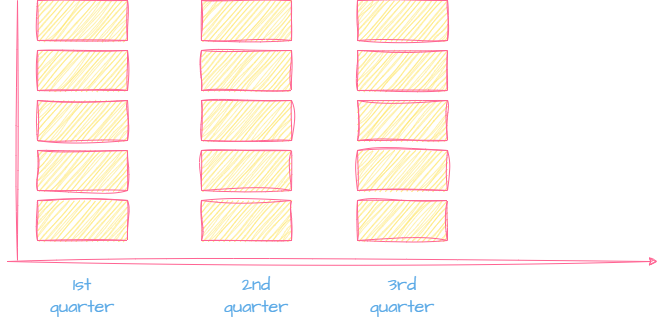

The diagram above was exported from draw.io. Its source (the exported page's mxGraphModel, read from the mxfile embedded in the PNG):
<mxGraphModel dx="349" dy="825" grid="1" gridSize="10" guides="1" tooltips="1" connect="1" arrows="1" fold="1" page="1" pageScale="1" pageWidth="850" pageHeight="1100" math="0" shadow="0">
  <root>
    <mxCell id="0" />
    <mxCell id="1" parent="0" />
    <mxCell id="4" value="" style="endArrow=classic;html=1;rounded=0;sketch=1;hachureGap=4;jiggle=2;curveFitting=1;fontFamily=Architects Daughter;fontSource=https%3A%2F%2Ffonts.googleapis.com%2Fcss%3Ffamily%3DArchitects%2BDaughter;fontSize=16;labelBackgroundColor=none;strokeColor=#FF6392;fontColor=default;" parent="1" edge="1">
      <mxGeometry width="50" height="50" relative="1" as="geometry">
        <mxPoint x="160" y="371" as="sourcePoint" />
        <mxPoint x="810" y="371" as="targetPoint" />
      </mxGeometry>
    </mxCell>
    <mxCell id="5" value="" style="endArrow=none;html=1;rounded=0;sketch=1;hachureGap=4;jiggle=2;curveFitting=1;fontFamily=Architects Daughter;fontSource=https%3A%2F%2Ffonts.googleapis.com%2Fcss%3Ffamily%3DArchitects%2BDaughter;fontSize=16;labelBackgroundColor=none;strokeColor=#FF6392;fontColor=default;" parent="1" edge="1">
      <mxGeometry width="50" height="50" relative="1" as="geometry">
        <mxPoint x="170" y="370" as="sourcePoint" />
        <mxPoint x="170" y="110" as="targetPoint" />
      </mxGeometry>
    </mxCell>
    <mxCell id="7" value="" style="rounded=0;whiteSpace=wrap;html=1;sketch=1;hachureGap=4;jiggle=2;curveFitting=1;fontFamily=Architects Daughter;fontSource=https%3A%2F%2Ffonts.googleapis.com%2Fcss%3Ffamily%3DArchitects%2BDaughter;fontSize=20;labelBackgroundColor=none;fillColor=#FFE45E;strokeColor=#FF6392;fontColor=#5AA9E6;" parent="1" vertex="1">
      <mxGeometry x="190" y="310" width="90" height="40" as="geometry" />
    </mxCell>
    <mxCell id="30" value="1st&lt;br&gt;quarter" style="text;html=1;align=center;verticalAlign=middle;whiteSpace=wrap;rounded=0;fontSize=18;fontFamily=Architects Daughter;labelBackgroundColor=none;fontColor=#5AA9E6;" parent="1" vertex="1">
      <mxGeometry x="185" y="390" width="100" height="30" as="geometry" />
    </mxCell>
    <mxCell id="33" value="" style="rounded=0;whiteSpace=wrap;html=1;sketch=1;hachureGap=4;jiggle=2;curveFitting=1;fontFamily=Architects Daughter;fontSource=https%3A%2F%2Ffonts.googleapis.com%2Fcss%3Ffamily%3DArchitects%2BDaughter;fontSize=20;labelBackgroundColor=none;fillColor=#FFE45E;strokeColor=#FF6392;fontColor=#5AA9E6;" parent="1" vertex="1">
      <mxGeometry x="190" y="260" width="90" height="40" as="geometry" />
    </mxCell>
    <mxCell id="36" value="" style="rounded=0;whiteSpace=wrap;html=1;sketch=1;hachureGap=4;jiggle=2;curveFitting=1;fontFamily=Architects Daughter;fontSource=https%3A%2F%2Ffonts.googleapis.com%2Fcss%3Ffamily%3DArchitects%2BDaughter;fontSize=20;labelBackgroundColor=none;fillColor=#FFE45E;strokeColor=#FF6392;fontColor=#5AA9E6;" parent="1" vertex="1">
      <mxGeometry x="354" y="310" width="90" height="40" as="geometry" />
    </mxCell>
    <mxCell id="37" value="" style="rounded=0;whiteSpace=wrap;html=1;sketch=1;hachureGap=4;jiggle=2;curveFitting=1;fontFamily=Architects Daughter;fontSource=https%3A%2F%2Ffonts.googleapis.com%2Fcss%3Ffamily%3DArchitects%2BDaughter;fontSize=20;labelBackgroundColor=none;fillColor=#FFE45E;strokeColor=#FF6392;fontColor=#5AA9E6;" parent="1" vertex="1">
      <mxGeometry x="354" y="260" width="90" height="40" as="geometry" />
    </mxCell>
    <mxCell id="38" value="" style="rounded=0;whiteSpace=wrap;html=1;sketch=1;hachureGap=4;jiggle=2;curveFitting=1;fontFamily=Architects Daughter;fontSource=https%3A%2F%2Ffonts.googleapis.com%2Fcss%3Ffamily%3DArchitects%2BDaughter;fontSize=20;labelBackgroundColor=none;fillColor=#FFE45E;strokeColor=#FF6392;fontColor=#5AA9E6;" parent="1" vertex="1">
      <mxGeometry x="354" y="210" width="90" height="40" as="geometry" />
    </mxCell>
    <mxCell id="45" value="3rd quarter" style="text;html=1;align=center;verticalAlign=middle;whiteSpace=wrap;rounded=0;fontSize=18;fontFamily=Architects Daughter;labelBackgroundColor=none;fontColor=#5AA9E6;" parent="1" vertex="1">
      <mxGeometry x="505" y="390" width="100" height="30" as="geometry" />
    </mxCell>
    <mxCell id="47" value="2nd quarter" style="text;html=1;align=center;verticalAlign=middle;whiteSpace=wrap;rounded=0;fontSize=18;fontFamily=Architects Daughter;labelBackgroundColor=none;fontColor=#5AA9E6;" parent="1" vertex="1">
      <mxGeometry x="359" y="390" width="100" height="30" as="geometry" />
    </mxCell>
    <mxCell id="48" value="" style="rounded=0;whiteSpace=wrap;html=1;sketch=1;hachureGap=4;jiggle=2;curveFitting=1;fontFamily=Architects Daughter;fontSource=https%3A%2F%2Ffonts.googleapis.com%2Fcss%3Ffamily%3DArchitects%2BDaughter;fontSize=20;labelBackgroundColor=none;fillColor=#FFE45E;strokeColor=#FF6392;fontColor=#5AA9E6;" parent="1" vertex="1">
      <mxGeometry x="510" y="310" width="90" height="40" as="geometry" />
    </mxCell>
    <mxCell id="49" value="" style="rounded=0;whiteSpace=wrap;html=1;sketch=1;hachureGap=4;jiggle=2;curveFitting=1;fontFamily=Architects Daughter;fontSource=https%3A%2F%2Ffonts.googleapis.com%2Fcss%3Ffamily%3DArchitects%2BDaughter;fontSize=20;labelBackgroundColor=none;fillColor=#FFE45E;strokeColor=#FF6392;fontColor=#5AA9E6;" vertex="1" parent="1">
      <mxGeometry x="190" y="210" width="90" height="40" as="geometry" />
    </mxCell>
    <mxCell id="50" value="" style="rounded=0;whiteSpace=wrap;html=1;sketch=1;hachureGap=4;jiggle=2;curveFitting=1;fontFamily=Architects Daughter;fontSource=https%3A%2F%2Ffonts.googleapis.com%2Fcss%3Ffamily%3DArchitects%2BDaughter;fontSize=20;labelBackgroundColor=none;fillColor=#FFE45E;strokeColor=#FF6392;fontColor=#5AA9E6;" vertex="1" parent="1">
      <mxGeometry x="510" y="260" width="90" height="40" as="geometry" />
    </mxCell>
    <mxCell id="51" value="" style="rounded=0;whiteSpace=wrap;html=1;sketch=1;hachureGap=4;jiggle=2;curveFitting=1;fontFamily=Architects Daughter;fontSource=https%3A%2F%2Ffonts.googleapis.com%2Fcss%3Ffamily%3DArchitects%2BDaughter;fontSize=20;labelBackgroundColor=none;fillColor=#FFE45E;strokeColor=#FF6392;fontColor=#5AA9E6;" vertex="1" parent="1">
      <mxGeometry x="510" y="210" width="90" height="40" as="geometry" />
    </mxCell>
    <mxCell id="52" value="" style="rounded=0;whiteSpace=wrap;html=1;sketch=1;hachureGap=4;jiggle=2;curveFitting=1;fontFamily=Architects Daughter;fontSource=https%3A%2F%2Ffonts.googleapis.com%2Fcss%3Ffamily%3DArchitects%2BDaughter;fontSize=20;labelBackgroundColor=none;fillColor=#FFE45E;strokeColor=#FF6392;fontColor=#5AA9E6;" vertex="1" parent="1">
      <mxGeometry x="190" y="160" width="90" height="40" as="geometry" />
    </mxCell>
    <mxCell id="53" value="" style="rounded=0;whiteSpace=wrap;html=1;sketch=1;hachureGap=4;jiggle=2;curveFitting=1;fontFamily=Architects Daughter;fontSource=https%3A%2F%2Ffonts.googleapis.com%2Fcss%3Ffamily%3DArchitects%2BDaughter;fontSize=20;labelBackgroundColor=none;fillColor=#FFE45E;strokeColor=#FF6392;fontColor=#5AA9E6;" vertex="1" parent="1">
      <mxGeometry x="190" y="110" width="90" height="40" as="geometry" />
    </mxCell>
    <mxCell id="54" value="" style="rounded=0;whiteSpace=wrap;html=1;sketch=1;hachureGap=4;jiggle=2;curveFitting=1;fontFamily=Architects Daughter;fontSource=https%3A%2F%2Ffonts.googleapis.com%2Fcss%3Ffamily%3DArchitects%2BDaughter;fontSize=20;labelBackgroundColor=none;fillColor=#FFE45E;strokeColor=#FF6392;fontColor=#5AA9E6;" vertex="1" parent="1">
      <mxGeometry x="354" y="160" width="90" height="40" as="geometry" />
    </mxCell>
    <mxCell id="55" value="" style="rounded=0;whiteSpace=wrap;html=1;sketch=1;hachureGap=4;jiggle=2;curveFitting=1;fontFamily=Architects Daughter;fontSource=https%3A%2F%2Ffonts.googleapis.com%2Fcss%3Ffamily%3DArchitects%2BDaughter;fontSize=20;labelBackgroundColor=none;fillColor=#FFE45E;strokeColor=#FF6392;fontColor=#5AA9E6;" vertex="1" parent="1">
      <mxGeometry x="354" y="110" width="90" height="40" as="geometry" />
    </mxCell>
    <mxCell id="56" value="" style="rounded=0;whiteSpace=wrap;html=1;sketch=1;hachureGap=4;jiggle=2;curveFitting=1;fontFamily=Architects Daughter;fontSource=https%3A%2F%2Ffonts.googleapis.com%2Fcss%3Ffamily%3DArchitects%2BDaughter;fontSize=20;labelBackgroundColor=none;fillColor=#FFE45E;strokeColor=#FF6392;fontColor=#5AA9E6;" vertex="1" parent="1">
      <mxGeometry x="510" y="160" width="90" height="40" as="geometry" />
    </mxCell>
    <mxCell id="57" value="" style="rounded=0;whiteSpace=wrap;html=1;sketch=1;hachureGap=4;jiggle=2;curveFitting=1;fontFamily=Architects Daughter;fontSource=https%3A%2F%2Ffonts.googleapis.com%2Fcss%3Ffamily%3DArchitects%2BDaughter;fontSize=20;labelBackgroundColor=none;fillColor=#FFE45E;strokeColor=#FF6392;fontColor=#5AA9E6;" vertex="1" parent="1">
      <mxGeometry x="510" y="110" width="90" height="40" as="geometry" />
    </mxCell>
  </root>
</mxGraphModel>